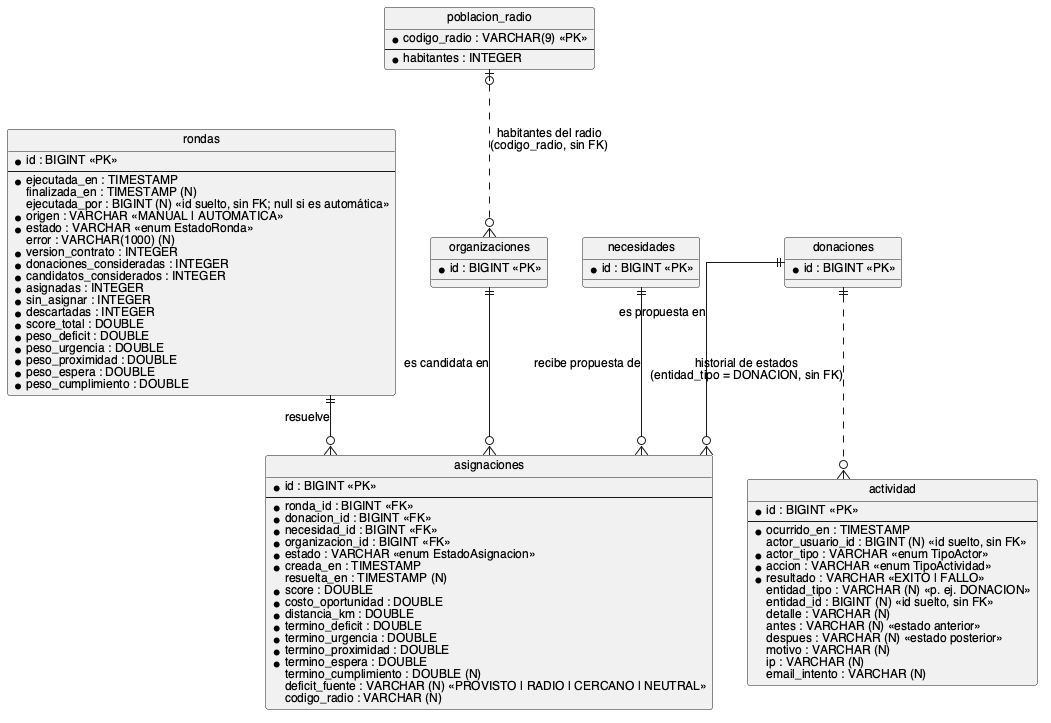

The diagram above was rendered by PlantUML. Its source (embedded in the PNG):
@startuml
hide circle
skinparam linetype ortho
skinparam shadowing false
skinparam defaultFontName Helvetica
skinparam defaultFontSize 12
skinparam entity {
  BackgroundColor #FFFFFF
  BorderColor #444444
  FontColor #111111
}

entity "rondas" as rondas {
  * id : BIGINT <<PK>>
  --
  * ejecutada_en : TIMESTAMP
  finalizada_en : TIMESTAMP (N)
  ejecutada_por : BIGINT (N) <<id suelto, sin FK; null si es automática>>
  * origen : VARCHAR <<MANUAL | AUTOMATICA>>
  * estado : VARCHAR <<enum EstadoRonda>>
  error : VARCHAR(1000) (N)
  * version_contrato : INTEGER
  * donaciones_consideradas : INTEGER
  * candidatos_considerados : INTEGER
  * asignadas : INTEGER
  * sin_asignar : INTEGER
  * descartadas : INTEGER
  * score_total : DOUBLE
  * peso_deficit : DOUBLE
  * peso_urgencia : DOUBLE
  * peso_proximidad : DOUBLE
  * peso_espera : DOUBLE
  * peso_cumplimiento : DOUBLE
}

entity "asignaciones" as asignaciones {
  * id : BIGINT <<PK>>
  --
  * ronda_id : BIGINT <<FK>>
  * donacion_id : BIGINT <<FK>>
  * necesidad_id : BIGINT <<FK>>
  * organizacion_id : BIGINT <<FK>>
  * estado : VARCHAR <<enum EstadoAsignacion>>
  * creada_en : TIMESTAMP
  resuelta_en : TIMESTAMP (N)
  * score : DOUBLE
  * costo_oportunidad : DOUBLE
  * distancia_km : DOUBLE
  * termino_deficit : DOUBLE
  * termino_urgencia : DOUBLE
  * termino_proximidad : DOUBLE
  * termino_espera : DOUBLE
  termino_cumplimiento : DOUBLE (N)
  deficit_fuente : VARCHAR (N) <<PROVISTO | RADIO | CERCANO | NEUTRAL>>
  codigo_radio : VARCHAR (N)
}

entity "poblacion_radio" as poblacion {
  * codigo_radio : VARCHAR(9) <<PK>>
  --
  * habitantes : INTEGER
}

entity "actividad" as actividad {
  * id : BIGINT <<PK>>
  --
  * ocurrido_en : TIMESTAMP
  actor_usuario_id : BIGINT (N) <<id suelto, sin FK>>
  * actor_tipo : VARCHAR <<enum TipoActor>>
  * accion : VARCHAR <<enum TipoActividad>>
  * resultado : VARCHAR <<EXITO | FALLO>>
  entidad_tipo : VARCHAR (N) <<p. ej. DONACION>>
  entidad_id : BIGINT (N) <<id suelto, sin FK>>
  detalle : VARCHAR (N)
  antes : VARCHAR (N) <<estado anterior>>
  despues : VARCHAR (N) <<estado posterior>>
  motivo : VARCHAR (N)
  ip : VARCHAR (N)
  email_intento : VARCHAR (N)
}

entity "organizaciones" as organizaciones {
  * id : BIGINT <<PK>>
}

entity "necesidades" as necesidades {
  * id : BIGINT <<PK>>
}

entity "donaciones" as donaciones {
  * id : BIGINT <<PK>>
}

rondas ||--o{ asignaciones : "resuelve"
donaciones ||--o{ asignaciones : "es propuesta en"
necesidades ||--o{ asignaciones : "recibe propuesta de"
organizaciones ||--o{ asignaciones : "es candidata en"
poblacion |o..o{ organizaciones : "habitantes del radio\n(codigo_radio, sin FK)"
donaciones ||..o{ actividad : "historial de estados\n(entidad_tipo = DONACION, sin FK)"

@enduml